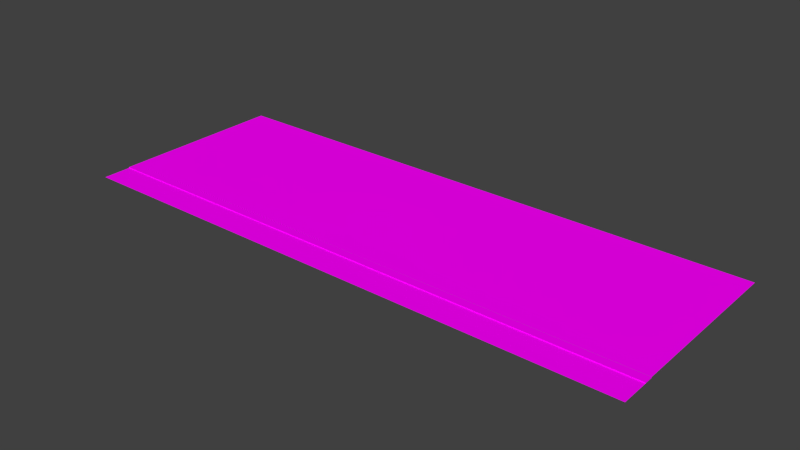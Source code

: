 # Source: level.blend  (saved by Blender 2.73.0; exported with 4.5.12 LTS)
import bpy
from mathutils import Matrix  # noqa: F401  (used for matrix-valued properties, if any)

bpy.ops.wm.read_factory_settings(use_empty=True)
scene = bpy.context.scene
scene.name = 'Scene'

# ---- collections
col_collection_1 = bpy.data.collections.new('Collection 1'); scene.collection.children.link(col_collection_1)

# ---- images (referenced by path relative to the original .blend; pixels are not part of the script)
import os
ASSET_DIR = os.environ.get("B2B_ASSET_DIR", "")  # directory of the original .blend (textures are referenced by path, not embedded)
HERE = os.path.dirname(os.path.abspath(__file__))  # packed textures are extracted next to this script under _unpacked/

def load_image(name, relpath, width, height, colorspace="sRGB"):
    """Load a texture the original file referenced (path relative to the .blend, or extracted next to this script)."""
    p = next((c for c in (os.path.join(HERE, relpath), os.path.join(ASSET_DIR, relpath)) if relpath and os.path.exists(c)), "")
    if p:
        img = bpy.data.images.load(p, check_existing=True)
        img.name = name
    else:  # same state as the original file: an image datablock whose file is absent (Cycles renders it pink)
        img = bpy.data.images.new(name, width, height)
        img.source = "FILE"
        img.filepath = "//" + (relpath or name)
    img.colorspace_settings.name = colorspace
    return img
img_preview_pavement_004_b030_jpg = load_image('preview_pavement-004_b030.jpg', 'sidewalk.jpg', 1024, 1024, 'sRGB')
img_stoeprand_texture_jpg = load_image('stoeprand texture.jpg', 'stoeprand texture.jpg', 1024, 1024, 'sRGB')
img_asphalt_jpg_001 = load_image('asphalt.jpg.001', 'asphalt.jpg', 1024, 1024, 'sRGB')

# ---- materials (node trees are filled in below, after node groups)
mat_material_001 = bpy.data.materials.new('Material.001')
mat_material_001.alpha_threshold = 0.0
mat_material_001.roughness = 0.5
mat_material_005 = bpy.data.materials.new('Material.005')
mat_material_005.alpha_threshold = 0.0
mat_material_005.roughness = 0.5
mat_material_003 = bpy.data.materials.new('Material.003')
mat_material_003.alpha_threshold = 0.0
mat_material_003.roughness = 0.5
mat_material = bpy.data.materials.new('Material')
mat_material.alpha_threshold = 0.0
mat_material.roughness = 0.5

# ---- material node trees
mat_material_001.use_nodes = True; mat_material_001.node_tree.nodes.clear()
_N = mat_material_001.node_tree.nodes; _L = mat_material_001.node_tree.links
n0 = _N.new('ShaderNodeOutputMaterial'); n0.name = 'Material Output'; n0.location = (300, 300)
n1 = _N.new('ShaderNodeBsdfDiffuse'); n1.name = 'Diffuse BSDF'; n1.location = (10, 300)
n2 = _N.new('ShaderNodeTexImage'); n2.name = 'Image Texture'; n2.location = (-180, 300)
n2.width = 140
_L.new(n1.outputs[0], n0.inputs[0])
_L.new(n2.outputs[0], n1.inputs[0])
n0.is_active_output = True
mat_material_005.use_nodes = True; mat_material_005.node_tree.nodes.clear()
_N = mat_material_005.node_tree.nodes; _L = mat_material_005.node_tree.links
n0 = _N.new('ShaderNodeOutputMaterial'); n0.name = 'Material Output'; n0.location = (300, 300)
n1 = _N.new('ShaderNodeBsdfDiffuse'); n1.name = 'Diffuse BSDF'; n1.location = (10, 300)
n2 = _N.new('ShaderNodeTexImage'); n2.name = 'Image Texture'; n2.location = (-180, 300)
n2.width = 140
n2.image = img_preview_pavement_004_b030_jpg
_L.new(n1.outputs[0], n0.inputs[0])
_L.new(n2.outputs[0], n1.inputs[0])
n0.is_active_output = True
mat_material_003.use_nodes = True; mat_material_003.node_tree.nodes.clear()
_N = mat_material_003.node_tree.nodes; _L = mat_material_003.node_tree.links
n0 = _N.new('ShaderNodeOutputMaterial'); n0.name = 'Material Output'; n0.location = (300, 300)
n1 = _N.new('ShaderNodeBsdfDiffuse'); n1.name = 'Diffuse BSDF'; n1.location = (10, 300)
n2 = _N.new('ShaderNodeTexImage'); n2.name = 'Image Texture'; n2.location = (-180, 300)
n2.width = 140
n2.image = img_stoeprand_texture_jpg
n3 = _N.new('ShaderNodeUVMap'); n3.name = 'UV Map'; n3.location = (-380, 300)
_L.new(n1.outputs[0], n0.inputs[0])
_L.new(n2.outputs[0], n1.inputs[0])
_L.new(n3.outputs[0], n2.inputs[0])
n0.is_active_output = True
mat_material.use_nodes = True; mat_material.node_tree.nodes.clear()
_N = mat_material.node_tree.nodes; _L = mat_material.node_tree.links
n0 = _N.new('ShaderNodeOutputMaterial'); n0.name = 'Material Output'; n0.location = (300, 300)
n1 = _N.new('ShaderNodeBsdfDiffuse'); n1.name = 'Diffuse BSDF'; n1.location = (10, 300)
n2 = _N.new('ShaderNodeTexImage'); n2.name = 'Image Texture'; n2.location = (-180, 300)
n2.width = 140
n2.image = img_asphalt_jpg_001
_L.new(n1.outputs[0], n0.inputs[0])
_L.new(n2.outputs[0], n1.inputs[0])
n0.is_active_output = True

# ---- world
world_world = bpy.data.worlds.new('World'); scene.world = world_world
world_world.color = (0.05088, 0.05088, 0.05088)
world_world.use_sun_shadow = False
world_world.sun_shadow_jitter_overblur = 0.0
world_world.cycles.sampling_method = 'MANUAL'
world_world.cycles.sample_map_resolution = 256

# ---- meshes
me_plane_002 = bpy.data.meshes.new('Plane.002')
me_plane_002.from_pydata([(0.0, 1.788e-06, 0.0), (100.0, 1.788e-06, 0.0), (0.0, 30.0, 0.0), (100.0, 30.0, 0.0)], [], [(0, 1, 3, 2)])
me_plane_002.materials.append(mat_material_001)
me_plane_002.use_remesh_preserve_volume = False
me_plane_002.use_remesh_preserve_attributes = False
me_plane_002.use_mirror_vertex_groups = False
me_plane_002.update()
me_cube_002 = bpy.data.meshes.new('Cube.002')
me_cube_002.from_pydata([(-1.35, -5.96e-06, 0.0), (-1.35, 100.0, 0.0), (1.287e-06, 100.0, 0.0), (1.287e-06, -5.96e-06, 0.0), (-1.35, -5.96e-06, 0.15), (-1.35, 100.0, 0.15), (1.287e-06, 100.0, 0.15), (1.287e-06, -5.96e-06, 0.15)], [], [(4, 5, 1, 0), (5, 6, 2, 1), (6, 7, 3, 2), (7, 4, 0, 3), (0, 1, 2, 3), (7, 6, 5, 4)])
_uv = me_cube_002.uv_layers.new(name='UVMap')
_uv.uv.foreach_set('vector', [-12.03, 0.04692, 13.02, 0.04692, 13.02, 1.047, -12.03, 1.047, -12.03, 0.04692, 13.02, 0.04692, 13.02, 1.047, -12.03, 1.047, -12.03, 0.04692, 13.02, 0.04692, 13.02, 1.047, -12.03, 1.047, -12.03, 0.04692, 13.02, 0.04692, 13.02, 1.047, -12.03, 1.047, -12.03, 0.04692, 13.02, 0.04692, 13.02, 1.047, -12.03, 1.047, -12.03, 0.04692, 13.02, 0.04692, 13.02, 1.047, -12.03, 1.047])
me_cube_002.materials.append(mat_material_005)
me_cube_002.use_remesh_preserve_volume = False
me_cube_002.use_remesh_preserve_attributes = False
me_cube_002.use_mirror_vertex_groups = False
me_cube_002.update()
me_cube_001 = bpy.data.meshes.new('Cube.001')
me_cube_001.from_pydata([(-0.15, -5.96e-06, 0.0), (-0.15, 100.0, 0.0), (0.0, 100.0, 0.0), (0.0, -5.96e-06, 0.0), (-0.15, -5.96e-06, 0.15), (-0.15, 100.0, 0.15), (0.0, 100.0, 0.15), (0.0, -5.96e-06, 0.15)], [], [(4, 5, 1, 0), (5, 6, 2, 1), (6, 7, 3, 2), (7, 4, 0, 3), (0, 1, 2, 3), (7, 6, 5, 4)])
_uv = me_cube_001.uv_layers.new(name='UVMap')
_uv.uv.foreach_set('vector', [0.3335, 0.0001998, 0.6665, 0.0001998, 0.6665, 0.3331, 0.3335, 0.3331, 0.0001998, 0.6665, 0.0001998, 0.3335, 0.3331, 0.3335, 0.3331, 0.6665, -27.43, 1.729, 28.37, 1.729, 28.37, 1.396, -27.43, 1.396, 0.3331, 0.3331, 0.0001998, 0.3331, 0.0001998, 0.0001998, 0.3331, 0.0001998, 0.0001998, 0.9998, 0.0001998, 0.6669, 0.3331, 0.6669, 0.3331, 0.9998, 0.9998, -63.78, 0.9998, 64.12, 0.6669, 64.12, 0.6669, -63.78])
me_cube_001.materials.append(mat_material_003)
me_cube_001.use_remesh_preserve_volume = False
me_cube_001.use_remesh_preserve_attributes = False
me_cube_001.use_mirror_vertex_groups = False
me_cube_001.update()
me_plane = bpy.data.meshes.new('Plane')
me_plane.from_pydata([(-5.0, 0.0, 0.0), (0.0, 0.0, 0.0), (-5.0, 100.0, 0.0), (0.0, 100.0, 0.0)], [], [(0, 1, 3, 2)])
_uv = me_plane.uv_layers.new(name='UVMap')
_uv.uv.foreach_set('vector', [9.999e-05, -3.74, 0.9999, -3.74, 0.9999, 4.74, 0.0001, 4.74])
me_plane.materials.append(mat_material)
me_plane.use_remesh_preserve_volume = False
me_plane.use_remesh_preserve_attributes = False
me_plane.use_mirror_vertex_groups = False
me_plane.update()

# ---- objects
ob_grass = bpy.data.objects.new('grass', me_plane_002)
ob_sidewalk = bpy.data.objects.new('sidewalk', me_cube_002)
ob_curbstone = bpy.data.objects.new('curbstone', me_cube_001)
ob_road = bpy.data.objects.new('road', me_plane)

# ---- transforms, parenting, visibility, modifiers, constraints
ob_grass.location = (0.0, 6.5, 0.15)
ob_grass.lineart.crease_threshold = 0.0
ob_sidewalk.location = (0.0, 5.15, 0.0)
ob_sidewalk.rotation_euler = (0.0, -0.0, -1.571)
ob_sidewalk.lineart.crease_threshold = 0.0
ob_curbstone.location = (0.0, 5.0, 4.47e-08)
ob_curbstone.rotation_euler = (0.0, -0.0, -1.571)
ob_curbstone.lineart.crease_threshold = 0.0
ob_road.location = (0.0, 0.0, 0.0)
ob_road.rotation_euler = (0.0, -0.0, -1.571)
ob_road.lineart.crease_threshold = 0.0

# ---- collection membership
col_collection_1.objects.link(ob_grass)
col_collection_1.objects.link(ob_sidewalk)
col_collection_1.objects.link(ob_curbstone)
col_collection_1.objects.link(ob_road)

# ---- scene / render settings (as saved in the file)
scene.frame_start = 1; scene.frame_end = 250; scene.frame_set(1)
scene.render.engine = 'CYCLES'
scene.render.resolution_percentage = 50
scene.render.dither_intensity = 0.0
scene.cycles.use_denoising = False
scene.cycles.samples = 576
scene.cycles.sampling_pattern = 'TABULATED_SOBOL'
scene.cycles.light_sampling_threshold = 0.0
scene.cycles.use_adaptive_sampling = False
scene.cycles.use_light_tree = False
scene.cycles.blur_glossy = 0.0
scene.cycles.pixel_filter_type = 'GAUSSIAN'
scene.cycles.sample_clamp_indirect = 0.0
scene.view_settings.view_transform = 'Standard'
bpy.context.view_layer.update()

# ---- added for rendering (the .blend has no active camera and no usable light): camera, sun
cam_auto = bpy.data.cameras.new('AutoCamera')
cam_auto.lens = 50.0
cam_auto.sensor_width = 36.0
cam_auto.clip_end = 1728.55
ob_auto_camera = bpy.data.objects.new('AutoCamera', cam_auto)
scene.collection.objects.link(ob_auto_camera)
ob_auto_camera.location = (148.493, -99.9417, 78.8695)
ob_auto_camera.rotation_euler = (1.09748, -7.21219e-08, 0.694738)
scene.camera = ob_auto_camera
light_auto_sun = bpy.data.lights.new('AutoSun', 'SUN')
light_auto_sun.energy = 3.0
light_auto_sun.angle = 0.0523599
ob_auto_sun = bpy.data.objects.new('AutoSun', light_auto_sun)
scene.collection.objects.link(ob_auto_sun)
ob_auto_sun.rotation_euler = (0.872665, 0.174533, 0.523599)
bpy.context.view_layer.update()
